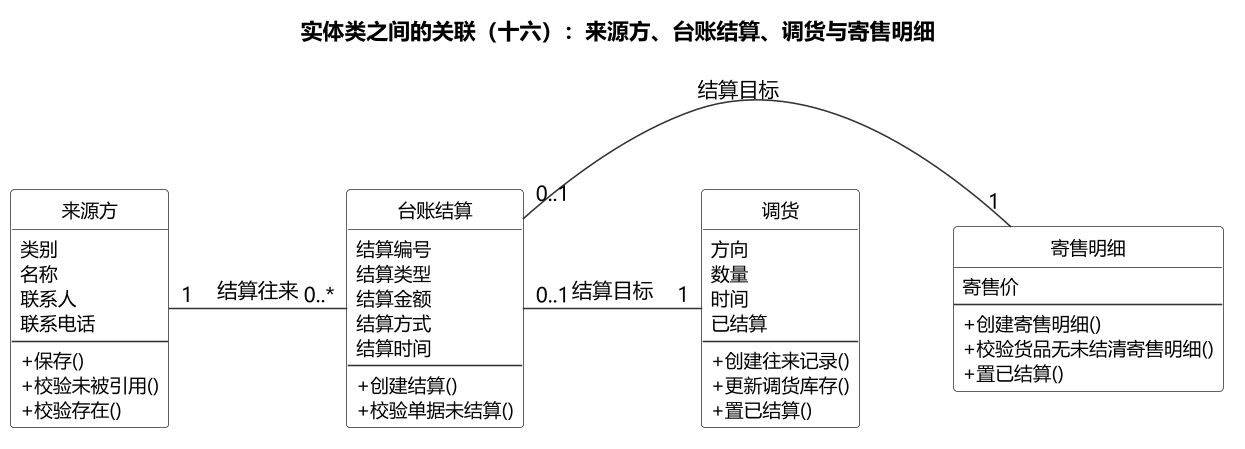

The diagram above was rendered by PlantUML. Its source (embedded in the PNG):
@startuml
skinparam backgroundColor #FFFFFF
skinparam defaultFontName "Microsoft YaHei"
skinparam dpi 150
skinparam shadowing false
skinparam nodesep 60
skinparam ranksep 110
skinparam ArrowColor #333333
skinparam classBorderColor #333333
skinparam classFontSize 13
skinparam classAttributeFontSize 12
skinparam classStereotypeFontSize 0
skinparam classAttributeIconSize 0
skinparam classMethodIconSize 0
hide circle
skinparam classBackgroundColor #FFFFFF


title 实体类之间的关联（十六）：来源方、台账结算、调货与寄售明细

class "来源方" as SRC {
    类别
    名称
    联系人
    联系电话
    --
    + 保存()
    + 校验未被引用()
    + 校验存在()
  }
class "台账结算" as E24 {
    结算编号
    结算类型
    结算金额
    结算方式
    结算时间
    --
    + 创建结算()
    + 校验单据未结算()
  }
class "调货" as E10 {
    方向
    数量
    时间
    已结算
    --
    + 创建往来记录()
    + 更新调货库存()
    + 置已结算()
  }
class "寄售明细" as E23 {
    寄售价
    --
    + 创建寄售明细()
    + 校验货品无未结清寄售明细()
    + 置已结算()
  }

SRC -[hidden]right- E24
E24 -[hidden]right- E10
E10 -[hidden]right- E23

SRC "1" -right- "0..*" E24 : 结算往来
E10 "1" -right- "0..1" E24 : 结算目标
E23 "1" -right- "0..1" E24 : 结算目标
@enduml